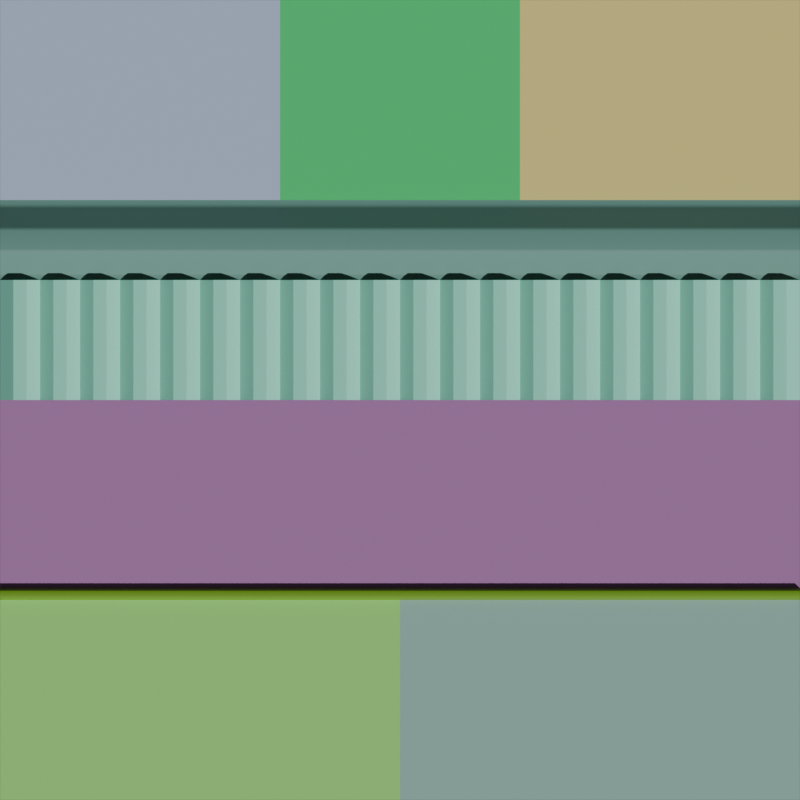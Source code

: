 # Source: NuclearFacility_TrimSheet.blend  (saved by Blender 4.1.24; exported with 4.5.12 LTS)
import bpy
from mathutils import Matrix  # noqa: F401  (used for matrix-valued properties, if any)

bpy.ops.wm.read_factory_settings(use_empty=True)
scene = bpy.context.scene
scene.name = 'Scene'

# ---- collections
col_collection = bpy.data.collections.new('Collection'); scene.collection.children.link(col_collection)
col_grabdoc_core = bpy.data.collections.new('GrabDoc Core'); scene.collection.children.link(col_grabdoc_core)

# ---- materials (node trees are filled in below, after node groups)
mat_grabdoc__random_id65115 = bpy.data.materials.new('[GrabDoc] RANDOM_ID65115')
mat_grabdoc__random_id65115.diffuse_color = (0.1861, 0.3973, 0.01837, 1.0)
mat_grabdoc__random_id32606 = bpy.data.materials.new('[GrabDoc] RANDOM_ID32606')
mat_grabdoc__random_id32606.diffuse_color = (0.3326, 0.565, 0.4993, 1.0)
mat_grabdoc__random_id74137 = bpy.data.materials.new('[GrabDoc] RANDOM_ID74137')
mat_grabdoc__random_id74137.diffuse_color = (0.3664, 0.8967, 0.207, 1.0)
mat_grabdoc__random_id16157 = bpy.data.materials.new('[GrabDoc] RANDOM_ID16157')
mat_grabdoc__random_id16157.diffuse_color = (0.4574, 0.2022, 0.4683, 1.0)
mat_grabdoc__random_id63584 = bpy.data.materials.new('[GrabDoc] RANDOM_ID63584')
mat_grabdoc__random_id63584.diffuse_color = (0.3378, 0.9431, 0.7194, 1.0)
mat_grabdoc__random_id69839 = bpy.data.materials.new('[GrabDoc] RANDOM_ID69839')
mat_grabdoc__random_id69839.diffuse_color = (0.5061, 0.6305, 0.8634, 1.0)
mat_grabdoc__random_id2751 = bpy.data.materials.new('[GrabDoc] RANDOM_ID2751')
mat_grabdoc__random_id2751.diffuse_color = (0.1506, 0.3477, 0.2896, 1.0)
mat_grabdoc__random_id83167 = bpy.data.materials.new('[GrabDoc] RANDOM_ID83167')
mat_grabdoc__random_id83167.diffuse_color = (0.9149, 0.7909, 0.2565, 1.0)
mat_grabdoc__random_id55952 = bpy.data.materials.new('[GrabDoc] RANDOM_ID55952')
mat_grabdoc__random_id55952.diffuse_color = (0.04637, 0.7577, 0.2064, 1.0)
mat_grabdoc__random_id58679 = bpy.data.materials.new('[GrabDoc] RANDOM_ID58679')
mat_grabdoc__random_id58679.diffuse_color = (0.8017, 0.042, 0.006681, 1.0)

# ---- material node trees
mat_grabdoc__random_id65115.use_nodes = True; mat_grabdoc__random_id65115.node_tree.nodes.clear()
_N = mat_grabdoc__random_id65115.node_tree.nodes; _L = mat_grabdoc__random_id65115.node_tree.links
n0 = _N.new('ShaderNodeBsdfPrincipled'); n0.name = 'Principled BSDF'; n0.location = (10, 300)
n0.inputs[0].default_value = (0.1861, 0.3973, 0.01837, 1.0)
n1 = _N.new('ShaderNodeOutputMaterial'); n1.name = 'Material Output'; n1.location = (300, 300)
_L.new(n0.outputs[0], n1.inputs[0])
n1.is_active_output = True
mat_grabdoc__random_id32606.use_nodes = True; mat_grabdoc__random_id32606.node_tree.nodes.clear()
_N = mat_grabdoc__random_id32606.node_tree.nodes; _L = mat_grabdoc__random_id32606.node_tree.links
n0 = _N.new('ShaderNodeBsdfPrincipled'); n0.name = 'Principled BSDF'; n0.location = (10, 300)
n0.inputs[0].default_value = (0.3326, 0.565, 0.4993, 1.0)
n1 = _N.new('ShaderNodeOutputMaterial'); n1.name = 'Material Output'; n1.location = (300, 300)
_L.new(n0.outputs[0], n1.inputs[0])
n1.is_active_output = True
mat_grabdoc__random_id74137.use_nodes = True; mat_grabdoc__random_id74137.node_tree.nodes.clear()
_N = mat_grabdoc__random_id74137.node_tree.nodes; _L = mat_grabdoc__random_id74137.node_tree.links
n0 = _N.new('ShaderNodeBsdfPrincipled'); n0.name = 'Principled BSDF'; n0.location = (10, 300)
n0.inputs[0].default_value = (0.3664, 0.8967, 0.207, 1.0)
n1 = _N.new('ShaderNodeOutputMaterial'); n1.name = 'Material Output'; n1.location = (300, 300)
_L.new(n0.outputs[0], n1.inputs[0])
n1.is_active_output = True
mat_grabdoc__random_id16157.use_nodes = True; mat_grabdoc__random_id16157.node_tree.nodes.clear()
_N = mat_grabdoc__random_id16157.node_tree.nodes; _L = mat_grabdoc__random_id16157.node_tree.links
n0 = _N.new('ShaderNodeBsdfPrincipled'); n0.name = 'Principled BSDF'; n0.location = (10, 300)
n0.inputs[0].default_value = (0.4574, 0.2022, 0.4683, 1.0)
n1 = _N.new('ShaderNodeOutputMaterial'); n1.name = 'Material Output'; n1.location = (300, 300)
_L.new(n0.outputs[0], n1.inputs[0])
n1.is_active_output = True
mat_grabdoc__random_id63584.use_nodes = True; mat_grabdoc__random_id63584.node_tree.nodes.clear()
_N = mat_grabdoc__random_id63584.node_tree.nodes; _L = mat_grabdoc__random_id63584.node_tree.links
n0 = _N.new('ShaderNodeBsdfPrincipled'); n0.name = 'Principled BSDF'; n0.location = (10, 300)
n0.inputs[0].default_value = (0.3378, 0.9431, 0.7194, 1.0)
n1 = _N.new('ShaderNodeOutputMaterial'); n1.name = 'Material Output'; n1.location = (300, 300)
_L.new(n0.outputs[0], n1.inputs[0])
n1.is_active_output = True
mat_grabdoc__random_id69839.use_nodes = True; mat_grabdoc__random_id69839.node_tree.nodes.clear()
_N = mat_grabdoc__random_id69839.node_tree.nodes; _L = mat_grabdoc__random_id69839.node_tree.links
n0 = _N.new('ShaderNodeBsdfPrincipled'); n0.name = 'Principled BSDF'; n0.location = (10, 300)
n0.inputs[0].default_value = (0.5061, 0.6305, 0.8634, 1.0)
n1 = _N.new('ShaderNodeOutputMaterial'); n1.name = 'Material Output'; n1.location = (300, 300)
_L.new(n0.outputs[0], n1.inputs[0])
n1.is_active_output = True
mat_grabdoc__random_id2751.use_nodes = True; mat_grabdoc__random_id2751.node_tree.nodes.clear()
_N = mat_grabdoc__random_id2751.node_tree.nodes; _L = mat_grabdoc__random_id2751.node_tree.links
n0 = _N.new('ShaderNodeBsdfPrincipled'); n0.name = 'Principled BSDF'; n0.location = (10, 300)
n0.inputs[0].default_value = (0.1506, 0.3477, 0.2896, 1.0)
n1 = _N.new('ShaderNodeOutputMaterial'); n1.name = 'Material Output'; n1.location = (300, 300)
_L.new(n0.outputs[0], n1.inputs[0])
n1.is_active_output = True
mat_grabdoc__random_id83167.use_nodes = True; mat_grabdoc__random_id83167.node_tree.nodes.clear()
_N = mat_grabdoc__random_id83167.node_tree.nodes; _L = mat_grabdoc__random_id83167.node_tree.links
n0 = _N.new('ShaderNodeBsdfPrincipled'); n0.name = 'Principled BSDF'; n0.location = (10, 300)
n0.inputs[0].default_value = (0.9149, 0.7909, 0.2565, 1.0)
n1 = _N.new('ShaderNodeOutputMaterial'); n1.name = 'Material Output'; n1.location = (300, 300)
_L.new(n0.outputs[0], n1.inputs[0])
n1.is_active_output = True
mat_grabdoc__random_id55952.use_nodes = True; mat_grabdoc__random_id55952.node_tree.nodes.clear()
_N = mat_grabdoc__random_id55952.node_tree.nodes; _L = mat_grabdoc__random_id55952.node_tree.links
n0 = _N.new('ShaderNodeBsdfPrincipled'); n0.name = 'Principled BSDF'; n0.location = (10, 300)
n0.inputs[0].default_value = (0.04637, 0.7577, 0.2064, 1.0)
n1 = _N.new('ShaderNodeOutputMaterial'); n1.name = 'Material Output'; n1.location = (300, 300)
_L.new(n0.outputs[0], n1.inputs[0])
n1.is_active_output = True
mat_grabdoc__random_id58679.use_nodes = True; mat_grabdoc__random_id58679.node_tree.nodes.clear()
_N = mat_grabdoc__random_id58679.node_tree.nodes; _L = mat_grabdoc__random_id58679.node_tree.links
n0 = _N.new('ShaderNodeBsdfPrincipled'); n0.name = 'Principled BSDF'; n0.location = (10, 300)
n0.inputs[0].default_value = (0.8017, 0.042, 0.006681, 1.0)
n1 = _N.new('ShaderNodeOutputMaterial'); n1.name = 'Material Output'; n1.location = (300, 300)
_L.new(n0.outputs[0], n1.inputs[0])
n1.is_active_output = True

# ---- world
world_world = bpy.data.worlds.new('World'); scene.world = world_world
world_world.use_nodes = True; world_world.node_tree.nodes.clear()
_N = world_world.node_tree.nodes; _L = world_world.node_tree.links
n0 = _N.new('ShaderNodeOutputWorld'); n0.name = 'World Output'; n0.location = (300, 300)
n1 = _N.new('ShaderNodeBackground'); n1.name = 'Background'; n1.location = (10, 300)
n1.inputs[0].default_value = (0.05088, 0.05088, 0.05088, 1.0)
_L.new(n1.outputs[0], n0.inputs[0])
n0.is_active_output = True
world_world.color = (0.05088, 0.05088, 0.05088)
world_world.use_sun_shadow = False
world_world.sun_shadow_jitter_overblur = 0.0

# ---- cameras
cam_grabdoc__trim_camera = bpy.data.cameras.new('[GrabDoc] Trim Camera')
cam_grabdoc__trim_camera.type = 'ORTHO'
cam_grabdoc__trim_camera.passepartout_alpha = 1.0
cam_grabdoc__trim_camera.clip_end = 80.0
cam_grabdoc__trim_camera.ortho_scale = 2.0
cam_grabdoc__trim_camera.display_size = 0.01

# ---- meshes
me_plane_001 = bpy.data.meshes.new('Plane.001')
me_plane_001.from_pydata([(-1.0, -0.5, 0.1), (-1.0, -0.47, 0.1), (1.0, -0.47, 0.1), (1.0, -0.5, 0.1), (-1.0, -0.495, 0.12), (-1.0, -0.475, 0.12), (1.0, -0.475, 0.12), (1.0, -0.495, 0.12)], [], [(6, 5, 4, 7), (0, 3, 7, 4), (2, 1, 5, 6)])
me_plane_001.polygons.foreach_set('use_smooth', [True] * 3)
_k = set([(4, 7), (5, 6)])
me_plane_001.attributes.new('sharp_edge', 'BOOLEAN', 'EDGE').data.foreach_set('value', [ (min(e.vertices), max(e.vertices)) in _k for e in me_plane_001.edges])
_uv = me_plane_001.uv_layers.new(name='UVMap')
_uv.uv.foreach_set('vector', [1.0, 0.5075, 0.0, 0.5075, 0.0, 0.4925, 1.0, 0.4925, 0.0, 0.4925, 1.0, 0.4925, 1.0, 0.4925, 0.0, 0.4925, 1.0, 0.5075, 0.0, 0.5075, 0.0, 0.5075, 1.0, 0.5075])
me_plane_001.materials.append(mat_grabdoc__random_id65115)
me_plane_001.update()
me_plane_004 = bpy.data.meshes.new('Plane.004')
me_plane_004.from_pydata([(0.0, -1.0, 0.1), (1.0, -1.0, 0.1), (0.0, -0.5, 0.1), (1.0, -0.5, 0.1)], [], [(0, 1, 3, 2)])
_uv = me_plane_004.uv_layers.new(name='UVMap')
_uv.uv.foreach_set('vector', [0.0, 0.0, 1.0, 0.0, 1.0, 1.0, 0.0, 1.0])
me_plane_004.materials.append(mat_grabdoc__random_id32606)
me_plane_004.update()
me_plane_007 = bpy.data.meshes.new('Plane.007')
me_plane_007.from_pydata([(-1.0, -1.0, 0.1), (0.0, -1.0, 0.1), (-1.0, -0.5, 0.1), (0.0, -0.5, 0.1)], [], [(0, 1, 3, 2)])
_uv = me_plane_007.uv_layers.new(name='UVMap')
_uv.uv.foreach_set('vector', [0.0, 0.0, 1.0, 0.0, 1.0, 1.0, 0.0, 1.0])
me_plane_007.materials.append(mat_grabdoc__random_id74137)
me_plane_007.update()
me_plane_008 = bpy.data.meshes.new('Plane.008')
me_plane_008.from_pydata([(-1.0, -0.47, 0.1), (1.0, -0.47, 0.1), (-1.0, 0.0, 0.1), (1.0, 0.0, 0.1)], [], [(0, 1, 3, 2)])
_uv = me_plane_008.uv_layers.new(name='UVMap')
_uv.uv.foreach_set('vector', [0.0, 0.0, 1.0, 0.0, 1.0, 1.0, 0.0, 1.0])
me_plane_008.materials.append(mat_grabdoc__random_id16157)
me_plane_008.update()
me_plane_009 = bpy.data.meshes.new('Plane.009')
me_plane_009.from_pydata([(-1.0, 1.863e-09, 0.1), (-0.9, 1.863e-09, 0.1), (-1.0, 0.3, 0.1), (-0.9, 0.3, 0.1), (-0.9667, 1.863e-09, 0.12), (-0.9333, 1.863e-09, 0.12), (-0.9333, 0.3, 0.12), (-0.9667, 0.3, 0.12)], [], [(5, 1, 3, 6), (0, 4, 7, 2), (4, 5, 6, 7)])
_uv = me_plane_009.uv_layers.new(name='UVMap')
_uv.uv.foreach_set('vector', [0.6667, 0.0, 1.0, 0.0, 1.0, 1.0, 0.6667, 1.0, 0.0, 0.0, 0.3333, 0.0, 0.3333, 1.0, 0.0, 1.0, 0.3333, 0.0, 0.6667, 0.0, 0.6667, 1.0, 0.3333, 1.0])
me_plane_009.materials.append(mat_grabdoc__random_id63584)
me_plane_009.update()
me_plane_010 = bpy.data.meshes.new('Plane.010')
me_plane_010.from_pydata([(-1.0, 0.5, 0.1), (-0.3, 0.5, 0.1), (-1.0, 1.0, 0.1), (-0.3, 1.0, 0.1)], [], [(0, 1, 3, 2)])
_uv = me_plane_010.uv_layers.new(name='UVMap')
_uv.uv.foreach_set('vector', [0.0, 0.0, 1.0, 0.0, 1.0, 1.0, 0.0, 1.0])
me_plane_010.materials.append(mat_grabdoc__random_id69839)
me_plane_010.update()
me_plane_011 = bpy.data.meshes.new('Plane.011')
me_plane_011.from_pydata([(-1.0, 0.3, 0.1), (1.0, 0.3, 0.1), (-1.0, 0.5, 0.1), (1.0, 0.5, 0.1), (-1.0, 0.484, 0.1), (-1.0, 0.428, 0.14), (-1.0, 0.372, 0.14), (-1.0, 0.316, 0.1), (1.0, 0.316, 0.1), (1.0, 0.372, 0.14), (1.0, 0.428, 0.14), (1.0, 0.484, 0.1)], [], [(4, 11, 3, 2), (0, 1, 8, 7), (7, 8, 9, 6), (6, 9, 10, 5), (5, 10, 11, 4)])
_uv = me_plane_011.uv_layers.new(name='UVMap')
_uv.uv.foreach_set('vector', [0.0, 0.8, 1.0, 0.8, 1.0, 1.0, 0.0, 1.0, 0.0, 0.0, 1.0, 0.0, 1.0, 0.2, 0.0, 0.2, 0.0, 0.2, 1.0, 0.2, 1.0, 0.4, 0.0, 0.4, 0.0, 0.4, 1.0, 0.4, 1.0, 0.6, 0.0, 0.6, 0.0, 0.6, 1.0, 0.6, 1.0, 0.8, 0.0, 0.8])
me_plane_011.materials.append(mat_grabdoc__random_id2751)
me_plane_011.update()
me_plane_012 = bpy.data.meshes.new('Plane.012')
me_plane_012.from_pydata([(0.3, 0.5, 0.1), (1.0, 0.5, 0.1), (0.3, 1.0, 0.1), (1.0, 1.0, 0.1)], [], [(0, 1, 3, 2)])
_uv = me_plane_012.uv_layers.new(name='UVMap')
_uv.uv.foreach_set('vector', [0.0, 0.0, 1.0, 0.0, 1.0, 1.0, 0.0, 1.0])
me_plane_012.materials.append(mat_grabdoc__random_id83167)
me_plane_012.update()
me_plane_013 = bpy.data.meshes.new('Plane.013')
me_plane_013.from_pydata([(-0.3, 0.5, 0.1), (0.3, 0.5, 0.1), (-0.3, 1.0, 0.1), (0.3, 1.0, 0.1)], [], [(0, 1, 3, 2)])
_uv = me_plane_013.uv_layers.new(name='UVMap')
_uv.uv.foreach_set('vector', [0.0, 0.0, 1.0, 0.0, 1.0, 1.0, 0.0, 1.0])
me_plane_013.materials.append(mat_grabdoc__random_id55952)
me_plane_013.update()
me_grabdoc__background_plane = bpy.data.meshes.new('[GrabDoc] Background Plane')
me_grabdoc__background_plane.from_pydata([(-1.0, -1.0, 0.0), (1.0, -1.0, 0.0), (-1.0, 1.0, 0.0), (1.0, 1.0, 0.0)], [], [(0, 1, 3, 2)])
_uv = me_grabdoc__background_plane.uv_layers.new(name='UVMap')
_uv.uv.foreach_set('vector', [0.0, 0.0, 1.0, 0.0, 1.0, 1.0, 0.0, 1.0])
me_grabdoc__background_plane.materials.append(mat_grabdoc__random_id58679)
me_grabdoc__background_plane.update()
me_grabdoc__orient_guide = bpy.data.meshes.new('[GrabDoc] Orient Guide')
me_grabdoc__orient_guide.from_pydata([(-0.3, 1.1, 0.0), (0.3, 1.1, 0.0), (0.0, 1.35, 0.0)], [(0, 2), (0, 1), (1, 2)], [])
me_grabdoc__orient_guide.update()

# ---- objects
ob_plane_001 = bpy.data.objects.new('Plane.001', me_plane_001)
ob_plane_004 = bpy.data.objects.new('Plane.004', me_plane_004)
ob_plane_002 = bpy.data.objects.new('Plane.002', me_plane_007)
ob_plane = bpy.data.objects.new('Plane', me_plane_008)
ob_plane_003 = bpy.data.objects.new('Plane.003', me_plane_009)
ob_plane_005 = bpy.data.objects.new('Plane.005', me_plane_010)
ob_plane_006 = bpy.data.objects.new('Plane.006', me_plane_011)
ob_plane_007 = bpy.data.objects.new('Plane.007', me_plane_012)
ob_plane_008 = bpy.data.objects.new('Plane.008', me_plane_013)
ob_grabdoc__background_plane = bpy.data.objects.new('[GrabDoc] Background Plane', me_grabdoc__background_plane)
ob_grabdoc__trim_camera = bpy.data.objects.new('[GrabDoc] Trim Camera', cam_grabdoc__trim_camera)
ob_grabdoc__orient_guide = bpy.data.objects.new('[GrabDoc] Orient Guide', me_grabdoc__orient_guide)

# ---- transforms, parenting, visibility, modifiers, constraints
ob_plane_001.location = (0.0, 0.0, 0.0)
_m = ob_plane_001.modifiers.new('Bevel', 'BEVEL')
_m.width = 0.005
_m.width_pct = 0.005
_m.offset_type = 'WIDTH'
_m = ob_plane_001.modifiers.new('WeightedNormal', 'WEIGHTED_NORMAL')
ob_plane_004.location = (0.0, 0.0, 0.0)
ob_plane_002.location = (0.0, 0.0, 0.0)
ob_plane.location = (0.0, 0.0, 0.0)
ob_plane_003.location = (0.0, 0.0, 0.0)
_m = ob_plane_003.modifiers.new('Array', 'ARRAY')
_m.count = 20
_m.use_merge_vertices = True
_m = ob_plane_003.modifiers.new('Bevel', 'BEVEL')
_m.width = 0.001
_m.width_pct = 0.001
_m = ob_plane_003.modifiers.new('WeightedNormal', 'WEIGHTED_NORMAL')
ob_plane_005.location = (0.0, 0.0, 0.0)
ob_plane_006.location = (0.0, 0.0, 0.0)
_m = ob_plane_006.modifiers.new('Bevel', 'BEVEL')
_m.width = 0.005
_m.width_pct = 0.005
_m = ob_plane_006.modifiers.new('WeightedNormal', 'WEIGHTED_NORMAL')
ob_plane_007.location = (0.0, 0.0, 0.0)
ob_plane_008.location = (0.0, 0.0, 0.0)
ob_grabdoc__background_plane.location = (0.0, 0.0, 0.0)
ob_grabdoc__background_plane.lock_scale = (True, True, True)
ob_grabdoc__background_plane.show_wire = True
ob_grabdoc__trim_camera.parent = ob_grabdoc__background_plane
ob_grabdoc__trim_camera.location = (0.0, 0.0, 30.0)
ob_grabdoc__orient_guide.parent = ob_grabdoc__background_plane
ob_grabdoc__orient_guide.location = (0.0, 0.0, 0.0)
ob_grabdoc__orient_guide.hide_select = True

# ---- collection membership
col_collection.objects.link(ob_plane_001)
col_collection.objects.link(ob_plane_004)
col_collection.objects.link(ob_plane_002)
col_collection.objects.link(ob_plane)
col_collection.objects.link(ob_plane_003)
col_collection.objects.link(ob_plane_005)
col_collection.objects.link(ob_plane_006)
col_collection.objects.link(ob_plane_007)
col_collection.objects.link(ob_plane_008)
col_grabdoc_core.objects.link(ob_grabdoc__background_plane)
col_grabdoc_core.objects.link(ob_grabdoc__trim_camera)
col_grabdoc_core.objects.link(ob_grabdoc__orient_guide)

# ---- scene / render settings (as saved in the file)
scene.camera = ob_grabdoc__trim_camera
scene.frame_start = 1; scene.frame_end = 250; scene.frame_set(1)
scene.render.engine = 'CYCLES'
scene.render.image_settings.compression = 0
scene.render.resolution_x = 2048
scene.render.resolution_y = 2048
scene.cycles.sampling_pattern = 'TABULATED_SOBOL'
scene.eevee.ray_tracing_options.trace_max_roughness = 0.0
bpy.context.view_layer.update()

# ---- added for rendering (the .blend has no usable light): sun
light_auto_sun = bpy.data.lights.new('AutoSun', 'SUN')
light_auto_sun.energy = 3.0
light_auto_sun.angle = 0.0523599
ob_auto_sun = bpy.data.objects.new('AutoSun', light_auto_sun)
scene.collection.objects.link(ob_auto_sun)
ob_auto_sun.rotation_euler = (0.872665, 0.174533, 0.523599)
bpy.context.view_layer.update()
